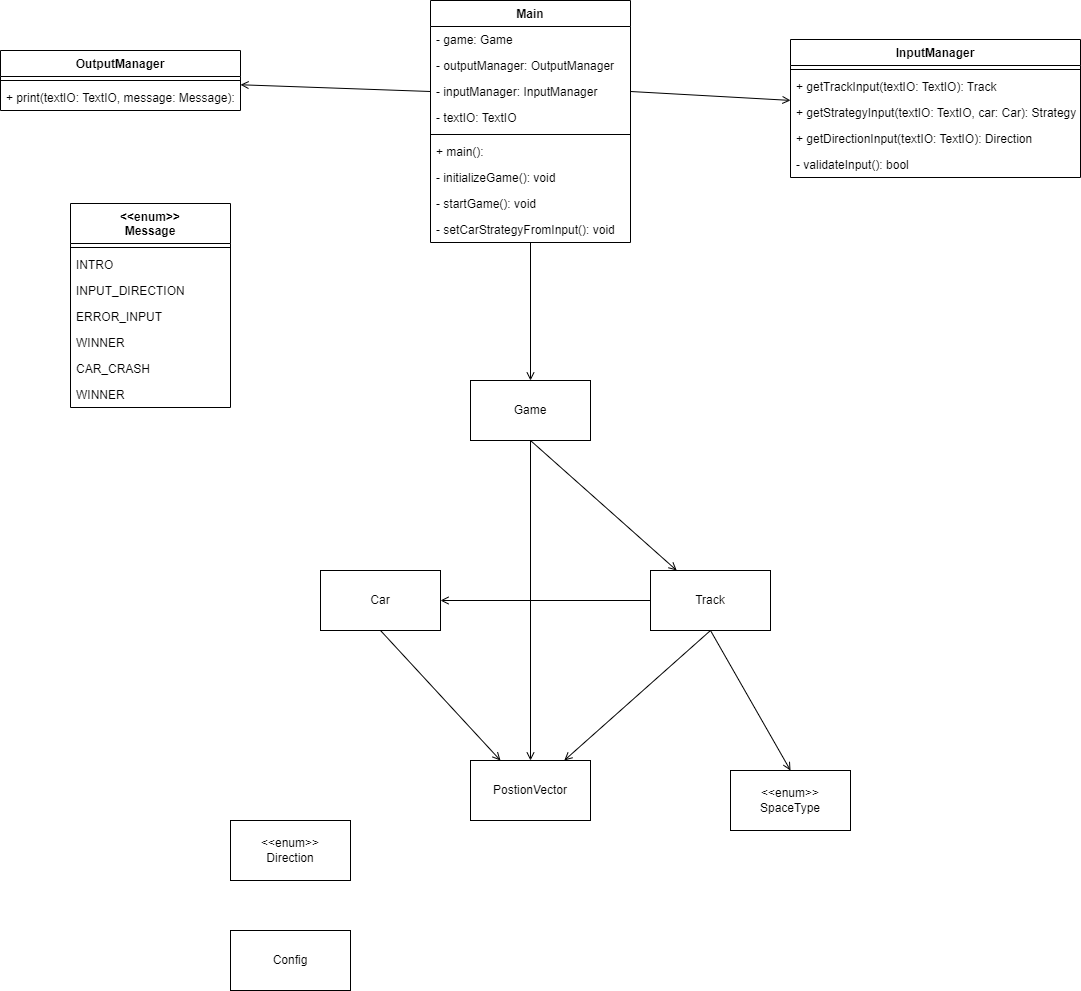

The diagram above was exported from draw.io. Its source (the exported page's mxGraphModel, read from the mxfile embedded in the PNG):
<mxGraphModel dx="1493" dy="567" grid="1" gridSize="10" guides="1" tooltips="1" connect="1" arrows="1" fold="1" page="0" pageScale="1" pageWidth="827" pageHeight="1169" math="0" shadow="0">
  <root>
    <mxCell id="0" />
    <mxCell id="1" parent="0" />
    <mxCell id="qOiE2MQDz2yfD-ieWc68-3" style="rounded=0;orthogonalLoop=1;jettySize=auto;html=1;exitX=0.5;exitY=1;exitDx=0;exitDy=0;endArrow=open;endFill=0;" parent="1" source="qOiE2MQDz2yfD-ieWc68-1" target="qOiE2MQDz2yfD-ieWc68-2" edge="1">
      <mxGeometry relative="1" as="geometry" />
    </mxCell>
    <mxCell id="qOiE2MQDz2yfD-ieWc68-8" style="edgeStyle=none;rounded=0;orthogonalLoop=1;jettySize=auto;html=1;exitX=0.5;exitY=1;exitDx=0;exitDy=0;entryX=0.5;entryY=0;entryDx=0;entryDy=0;endArrow=open;endFill=0;" parent="1" source="qOiE2MQDz2yfD-ieWc68-1" target="qOiE2MQDz2yfD-ieWc68-6" edge="1">
      <mxGeometry relative="1" as="geometry" />
    </mxCell>
    <mxCell id="qOiE2MQDz2yfD-ieWc68-1" value="Game" style="rounded=0;whiteSpace=wrap;html=1;" parent="1" vertex="1">
      <mxGeometry x="370" y="450" width="120" height="60" as="geometry" />
    </mxCell>
    <mxCell id="qOiE2MQDz2yfD-ieWc68-5" style="edgeStyle=none;rounded=0;orthogonalLoop=1;jettySize=auto;html=1;exitX=0;exitY=0.5;exitDx=0;exitDy=0;entryX=1;entryY=0.5;entryDx=0;entryDy=0;endArrow=open;endFill=0;" parent="1" source="qOiE2MQDz2yfD-ieWc68-2" target="qOiE2MQDz2yfD-ieWc68-4" edge="1">
      <mxGeometry relative="1" as="geometry" />
    </mxCell>
    <mxCell id="qOiE2MQDz2yfD-ieWc68-9" style="edgeStyle=none;rounded=0;orthogonalLoop=1;jettySize=auto;html=1;exitX=0.5;exitY=1;exitDx=0;exitDy=0;endArrow=open;endFill=0;" parent="1" source="qOiE2MQDz2yfD-ieWc68-2" target="qOiE2MQDz2yfD-ieWc68-6" edge="1">
      <mxGeometry relative="1" as="geometry" />
    </mxCell>
    <mxCell id="qOiE2MQDz2yfD-ieWc68-11" style="edgeStyle=none;rounded=0;orthogonalLoop=1;jettySize=auto;html=1;exitX=0.5;exitY=1;exitDx=0;exitDy=0;entryX=0.5;entryY=0;entryDx=0;entryDy=0;endArrow=open;endFill=0;" parent="1" source="qOiE2MQDz2yfD-ieWc68-2" target="qOiE2MQDz2yfD-ieWc68-10" edge="1">
      <mxGeometry relative="1" as="geometry" />
    </mxCell>
    <mxCell id="qOiE2MQDz2yfD-ieWc68-2" value="Track" style="rounded=0;whiteSpace=wrap;html=1;" parent="1" vertex="1">
      <mxGeometry x="550" y="640" width="120" height="60" as="geometry" />
    </mxCell>
    <mxCell id="qOiE2MQDz2yfD-ieWc68-7" style="edgeStyle=none;rounded=0;orthogonalLoop=1;jettySize=auto;html=1;exitX=0.5;exitY=1;exitDx=0;exitDy=0;entryX=0.25;entryY=0;entryDx=0;entryDy=0;endArrow=open;endFill=0;" parent="1" source="qOiE2MQDz2yfD-ieWc68-4" target="qOiE2MQDz2yfD-ieWc68-6" edge="1">
      <mxGeometry relative="1" as="geometry" />
    </mxCell>
    <mxCell id="qOiE2MQDz2yfD-ieWc68-4" value="Car" style="rounded=0;whiteSpace=wrap;html=1;" parent="1" vertex="1">
      <mxGeometry x="220" y="640" width="120" height="60" as="geometry" />
    </mxCell>
    <mxCell id="qOiE2MQDz2yfD-ieWc68-6" value="PostionVector" style="rounded=0;whiteSpace=wrap;html=1;" parent="1" vertex="1">
      <mxGeometry x="370" y="830" width="120" height="60" as="geometry" />
    </mxCell>
    <mxCell id="qOiE2MQDz2yfD-ieWc68-10" value="&amp;lt;&amp;lt;enum&amp;gt;&amp;gt;&lt;br&gt;SpaceType" style="rounded=0;whiteSpace=wrap;html=1;" parent="1" vertex="1">
      <mxGeometry x="630" y="840" width="120" height="60" as="geometry" />
    </mxCell>
    <mxCell id="qOiE2MQDz2yfD-ieWc68-12" value="&amp;lt;&amp;lt;enum&amp;gt;&amp;gt;&lt;br&gt;Direction" style="rounded=0;whiteSpace=wrap;html=1;" parent="1" vertex="1">
      <mxGeometry x="130" y="890" width="120" height="60" as="geometry" />
    </mxCell>
    <mxCell id="qOiE2MQDz2yfD-ieWc68-13" value="Config" style="rounded=0;whiteSpace=wrap;html=1;" parent="1" vertex="1">
      <mxGeometry x="130" y="1000" width="120" height="60" as="geometry" />
    </mxCell>
    <mxCell id="qOiE2MQDz2yfD-ieWc68-28" style="edgeStyle=none;rounded=0;orthogonalLoop=1;jettySize=auto;html=1;endArrow=open;endFill=0;" parent="1" source="qOiE2MQDz2yfD-ieWc68-15" target="qOiE2MQDz2yfD-ieWc68-1" edge="1">
      <mxGeometry relative="1" as="geometry" />
    </mxCell>
    <mxCell id="qOiE2MQDz2yfD-ieWc68-15" value="Main" style="swimlane;fontStyle=1;align=center;verticalAlign=top;childLayout=stackLayout;horizontal=1;startSize=26;horizontalStack=0;resizeParent=1;resizeParentMax=0;resizeLast=0;collapsible=1;marginBottom=0;" parent="1" vertex="1">
      <mxGeometry x="330" y="70" width="200" height="242" as="geometry" />
    </mxCell>
    <mxCell id="qOiE2MQDz2yfD-ieWc68-16" value="- game: Game" style="text;strokeColor=none;fillColor=none;align=left;verticalAlign=top;spacingLeft=4;spacingRight=4;overflow=hidden;rotatable=0;points=[[0,0.5],[1,0.5]];portConstraint=eastwest;" parent="qOiE2MQDz2yfD-ieWc68-15" vertex="1">
      <mxGeometry y="26" width="200" height="26" as="geometry" />
    </mxCell>
    <mxCell id="qOiE2MQDz2yfD-ieWc68-29" value="- outputManager: OutputManager" style="text;strokeColor=none;fillColor=none;align=left;verticalAlign=top;spacingLeft=4;spacingRight=4;overflow=hidden;rotatable=0;points=[[0,0.5],[1,0.5]];portConstraint=eastwest;" parent="qOiE2MQDz2yfD-ieWc68-15" vertex="1">
      <mxGeometry y="52" width="200" height="26" as="geometry" />
    </mxCell>
    <mxCell id="qOiE2MQDz2yfD-ieWc68-30" value="- inputManager: InputManager" style="text;strokeColor=none;fillColor=none;align=left;verticalAlign=top;spacingLeft=4;spacingRight=4;overflow=hidden;rotatable=0;points=[[0,0.5],[1,0.5]];portConstraint=eastwest;" parent="qOiE2MQDz2yfD-ieWc68-15" vertex="1">
      <mxGeometry y="78" width="200" height="26" as="geometry" />
    </mxCell>
    <mxCell id="qOiE2MQDz2yfD-ieWc68-33" value="- textIO: TextIO" style="text;strokeColor=none;fillColor=none;align=left;verticalAlign=top;spacingLeft=4;spacingRight=4;overflow=hidden;rotatable=0;points=[[0,0.5],[1,0.5]];portConstraint=eastwest;" parent="qOiE2MQDz2yfD-ieWc68-15" vertex="1">
      <mxGeometry y="104" width="200" height="26" as="geometry" />
    </mxCell>
    <mxCell id="qOiE2MQDz2yfD-ieWc68-17" value="" style="line;strokeWidth=1;fillColor=none;align=left;verticalAlign=middle;spacingTop=-1;spacingLeft=3;spacingRight=3;rotatable=0;labelPosition=right;points=[];portConstraint=eastwest;strokeColor=inherit;" parent="qOiE2MQDz2yfD-ieWc68-15" vertex="1">
      <mxGeometry y="130" width="200" height="8" as="geometry" />
    </mxCell>
    <mxCell id="qOiE2MQDz2yfD-ieWc68-18" value="+ main(): " style="text;strokeColor=none;fillColor=none;align=left;verticalAlign=top;spacingLeft=4;spacingRight=4;overflow=hidden;rotatable=0;points=[[0,0.5],[1,0.5]];portConstraint=eastwest;" parent="qOiE2MQDz2yfD-ieWc68-15" vertex="1">
      <mxGeometry y="138" width="200" height="26" as="geometry" />
    </mxCell>
    <mxCell id="qOiE2MQDz2yfD-ieWc68-27" value="- initializeGame(): void" style="text;strokeColor=none;fillColor=none;align=left;verticalAlign=top;spacingLeft=4;spacingRight=4;overflow=hidden;rotatable=0;points=[[0,0.5],[1,0.5]];portConstraint=eastwest;" parent="qOiE2MQDz2yfD-ieWc68-15" vertex="1">
      <mxGeometry y="164" width="200" height="26" as="geometry" />
    </mxCell>
    <mxCell id="qOiE2MQDz2yfD-ieWc68-48" value="- startGame(): void" style="text;strokeColor=none;fillColor=none;align=left;verticalAlign=top;spacingLeft=4;spacingRight=4;overflow=hidden;rotatable=0;points=[[0,0.5],[1,0.5]];portConstraint=eastwest;" parent="qOiE2MQDz2yfD-ieWc68-15" vertex="1">
      <mxGeometry y="190" width="200" height="26" as="geometry" />
    </mxCell>
    <mxCell id="qOiE2MQDz2yfD-ieWc68-51" value="- setCarStrategyFromInput(): void" style="text;strokeColor=none;fillColor=none;align=left;verticalAlign=top;spacingLeft=4;spacingRight=4;overflow=hidden;rotatable=0;points=[[0,0.5],[1,0.5]];portConstraint=eastwest;" parent="qOiE2MQDz2yfD-ieWc68-15" vertex="1">
      <mxGeometry y="216" width="200" height="26" as="geometry" />
    </mxCell>
    <mxCell id="qOiE2MQDz2yfD-ieWc68-19" value="OutputManager" style="swimlane;fontStyle=1;align=center;verticalAlign=top;childLayout=stackLayout;horizontal=1;startSize=26;horizontalStack=0;resizeParent=1;resizeParentMax=0;resizeLast=0;collapsible=1;marginBottom=0;" parent="1" vertex="1">
      <mxGeometry x="-100" y="120" width="240" height="60" as="geometry" />
    </mxCell>
    <mxCell id="qOiE2MQDz2yfD-ieWc68-21" value="" style="line;strokeWidth=1;fillColor=none;align=left;verticalAlign=middle;spacingTop=-1;spacingLeft=3;spacingRight=3;rotatable=0;labelPosition=right;points=[];portConstraint=eastwest;strokeColor=inherit;" parent="qOiE2MQDz2yfD-ieWc68-19" vertex="1">
      <mxGeometry y="26" width="240" height="8" as="geometry" />
    </mxCell>
    <mxCell id="qOiE2MQDz2yfD-ieWc68-22" value="+ print(textIO: TextIO, message: Message): type" style="text;strokeColor=none;fillColor=none;align=left;verticalAlign=top;spacingLeft=4;spacingRight=4;overflow=hidden;rotatable=0;points=[[0,0.5],[1,0.5]];portConstraint=eastwest;" parent="qOiE2MQDz2yfD-ieWc68-19" vertex="1">
      <mxGeometry y="34" width="240" height="26" as="geometry" />
    </mxCell>
    <mxCell id="qOiE2MQDz2yfD-ieWc68-23" value="InputManager" style="swimlane;fontStyle=1;align=center;verticalAlign=top;childLayout=stackLayout;horizontal=1;startSize=26;horizontalStack=0;resizeParent=1;resizeParentMax=0;resizeLast=0;collapsible=1;marginBottom=0;" parent="1" vertex="1">
      <mxGeometry x="690" y="109" width="290" height="138" as="geometry" />
    </mxCell>
    <mxCell id="qOiE2MQDz2yfD-ieWc68-25" value="" style="line;strokeWidth=1;fillColor=none;align=left;verticalAlign=middle;spacingTop=-1;spacingLeft=3;spacingRight=3;rotatable=0;labelPosition=right;points=[];portConstraint=eastwest;strokeColor=inherit;" parent="qOiE2MQDz2yfD-ieWc68-23" vertex="1">
      <mxGeometry y="26" width="290" height="8" as="geometry" />
    </mxCell>
    <mxCell id="qOiE2MQDz2yfD-ieWc68-45" value="+ getTrackInput(textIO: TextIO): Track" style="text;strokeColor=none;fillColor=none;align=left;verticalAlign=top;spacingLeft=4;spacingRight=4;overflow=hidden;rotatable=0;points=[[0,0.5],[1,0.5]];portConstraint=eastwest;" parent="qOiE2MQDz2yfD-ieWc68-23" vertex="1">
      <mxGeometry y="34" width="290" height="26" as="geometry" />
    </mxCell>
    <mxCell id="qOiE2MQDz2yfD-ieWc68-46" value="+ getStrategyInput(textIO: TextIO, car: Car): Strategy" style="text;strokeColor=none;fillColor=none;align=left;verticalAlign=top;spacingLeft=4;spacingRight=4;overflow=hidden;rotatable=0;points=[[0,0.5],[1,0.5]];portConstraint=eastwest;" parent="qOiE2MQDz2yfD-ieWc68-23" vertex="1">
      <mxGeometry y="60" width="290" height="26" as="geometry" />
    </mxCell>
    <mxCell id="qOiE2MQDz2yfD-ieWc68-34" value="+ getDirectionInput(textIO: TextIO): Direction" style="text;strokeColor=none;fillColor=none;align=left;verticalAlign=top;spacingLeft=4;spacingRight=4;overflow=hidden;rotatable=0;points=[[0,0.5],[1,0.5]];portConstraint=eastwest;" parent="qOiE2MQDz2yfD-ieWc68-23" vertex="1">
      <mxGeometry y="86" width="290" height="26" as="geometry" />
    </mxCell>
    <mxCell id="qOiE2MQDz2yfD-ieWc68-26" value="- validateInput(): bool" style="text;strokeColor=none;fillColor=none;align=left;verticalAlign=top;spacingLeft=4;spacingRight=4;overflow=hidden;rotatable=0;points=[[0,0.5],[1,0.5]];portConstraint=eastwest;" parent="qOiE2MQDz2yfD-ieWc68-23" vertex="1">
      <mxGeometry y="112" width="290" height="26" as="geometry" />
    </mxCell>
    <mxCell id="qOiE2MQDz2yfD-ieWc68-31" style="edgeStyle=none;rounded=0;orthogonalLoop=1;jettySize=auto;html=1;entryX=1;entryY=0.5;entryDx=0;entryDy=0;endArrow=none;endFill=0;startArrow=open;startFill=0;" parent="1" source="qOiE2MQDz2yfD-ieWc68-23" target="qOiE2MQDz2yfD-ieWc68-30" edge="1">
      <mxGeometry relative="1" as="geometry">
        <mxPoint x="690" y="148" as="sourcePoint" />
      </mxGeometry>
    </mxCell>
    <mxCell id="qOiE2MQDz2yfD-ieWc68-32" style="edgeStyle=none;rounded=0;orthogonalLoop=1;jettySize=auto;html=1;entryX=0;entryY=0.5;entryDx=0;entryDy=0;endArrow=none;endFill=0;startArrow=open;startFill=0;" parent="1" source="qOiE2MQDz2yfD-ieWc68-19" target="qOiE2MQDz2yfD-ieWc68-30" edge="1">
      <mxGeometry relative="1" as="geometry">
        <mxPoint x="160" y="149" as="sourcePoint" />
      </mxGeometry>
    </mxCell>
    <mxCell id="qOiE2MQDz2yfD-ieWc68-36" value="&lt;&lt;enum&gt;&gt;&#10;Message" style="swimlane;fontStyle=1;align=center;verticalAlign=top;childLayout=stackLayout;horizontal=1;startSize=40;horizontalStack=0;resizeParent=1;resizeParentMax=0;resizeLast=0;collapsible=1;marginBottom=0;" parent="1" vertex="1">
      <mxGeometry x="-30" y="273" width="160" height="204" as="geometry" />
    </mxCell>
    <mxCell id="qOiE2MQDz2yfD-ieWc68-38" value="" style="line;strokeWidth=1;fillColor=none;align=left;verticalAlign=middle;spacingTop=-1;spacingLeft=3;spacingRight=3;rotatable=0;labelPosition=right;points=[];portConstraint=eastwest;strokeColor=inherit;" parent="qOiE2MQDz2yfD-ieWc68-36" vertex="1">
      <mxGeometry y="40" width="160" height="8" as="geometry" />
    </mxCell>
    <mxCell id="qOiE2MQDz2yfD-ieWc68-39" value="INTRO" style="text;strokeColor=none;fillColor=none;align=left;verticalAlign=top;spacingLeft=4;spacingRight=4;overflow=hidden;rotatable=0;points=[[0,0.5],[1,0.5]];portConstraint=eastwest;" parent="qOiE2MQDz2yfD-ieWc68-36" vertex="1">
      <mxGeometry y="48" width="160" height="26" as="geometry" />
    </mxCell>
    <mxCell id="qOiE2MQDz2yfD-ieWc68-43" value="INPUT_DIRECTION" style="text;strokeColor=none;fillColor=none;align=left;verticalAlign=top;spacingLeft=4;spacingRight=4;overflow=hidden;rotatable=0;points=[[0,0.5],[1,0.5]];portConstraint=eastwest;" parent="qOiE2MQDz2yfD-ieWc68-36" vertex="1">
      <mxGeometry y="74" width="160" height="26" as="geometry" />
    </mxCell>
    <mxCell id="qOiE2MQDz2yfD-ieWc68-40" value="ERROR_INPUT" style="text;strokeColor=none;fillColor=none;align=left;verticalAlign=top;spacingLeft=4;spacingRight=4;overflow=hidden;rotatable=0;points=[[0,0.5],[1,0.5]];portConstraint=eastwest;" parent="qOiE2MQDz2yfD-ieWc68-36" vertex="1">
      <mxGeometry y="100" width="160" height="26" as="geometry" />
    </mxCell>
    <mxCell id="qOiE2MQDz2yfD-ieWc68-44" value="WINNER" style="text;strokeColor=none;fillColor=none;align=left;verticalAlign=top;spacingLeft=4;spacingRight=4;overflow=hidden;rotatable=0;points=[[0,0.5],[1,0.5]];portConstraint=eastwest;" parent="qOiE2MQDz2yfD-ieWc68-36" vertex="1">
      <mxGeometry y="126" width="160" height="26" as="geometry" />
    </mxCell>
    <mxCell id="qOiE2MQDz2yfD-ieWc68-42" value="CAR_CRASH" style="text;strokeColor=none;fillColor=none;align=left;verticalAlign=top;spacingLeft=4;spacingRight=4;overflow=hidden;rotatable=0;points=[[0,0.5],[1,0.5]];portConstraint=eastwest;" parent="qOiE2MQDz2yfD-ieWc68-36" vertex="1">
      <mxGeometry y="152" width="160" height="26" as="geometry" />
    </mxCell>
    <mxCell id="qOiE2MQDz2yfD-ieWc68-41" value="WINNER" style="text;strokeColor=none;fillColor=none;align=left;verticalAlign=top;spacingLeft=4;spacingRight=4;overflow=hidden;rotatable=0;points=[[0,0.5],[1,0.5]];portConstraint=eastwest;" parent="qOiE2MQDz2yfD-ieWc68-36" vertex="1">
      <mxGeometry y="178" width="160" height="26" as="geometry" />
    </mxCell>
  </root>
</mxGraphModel>